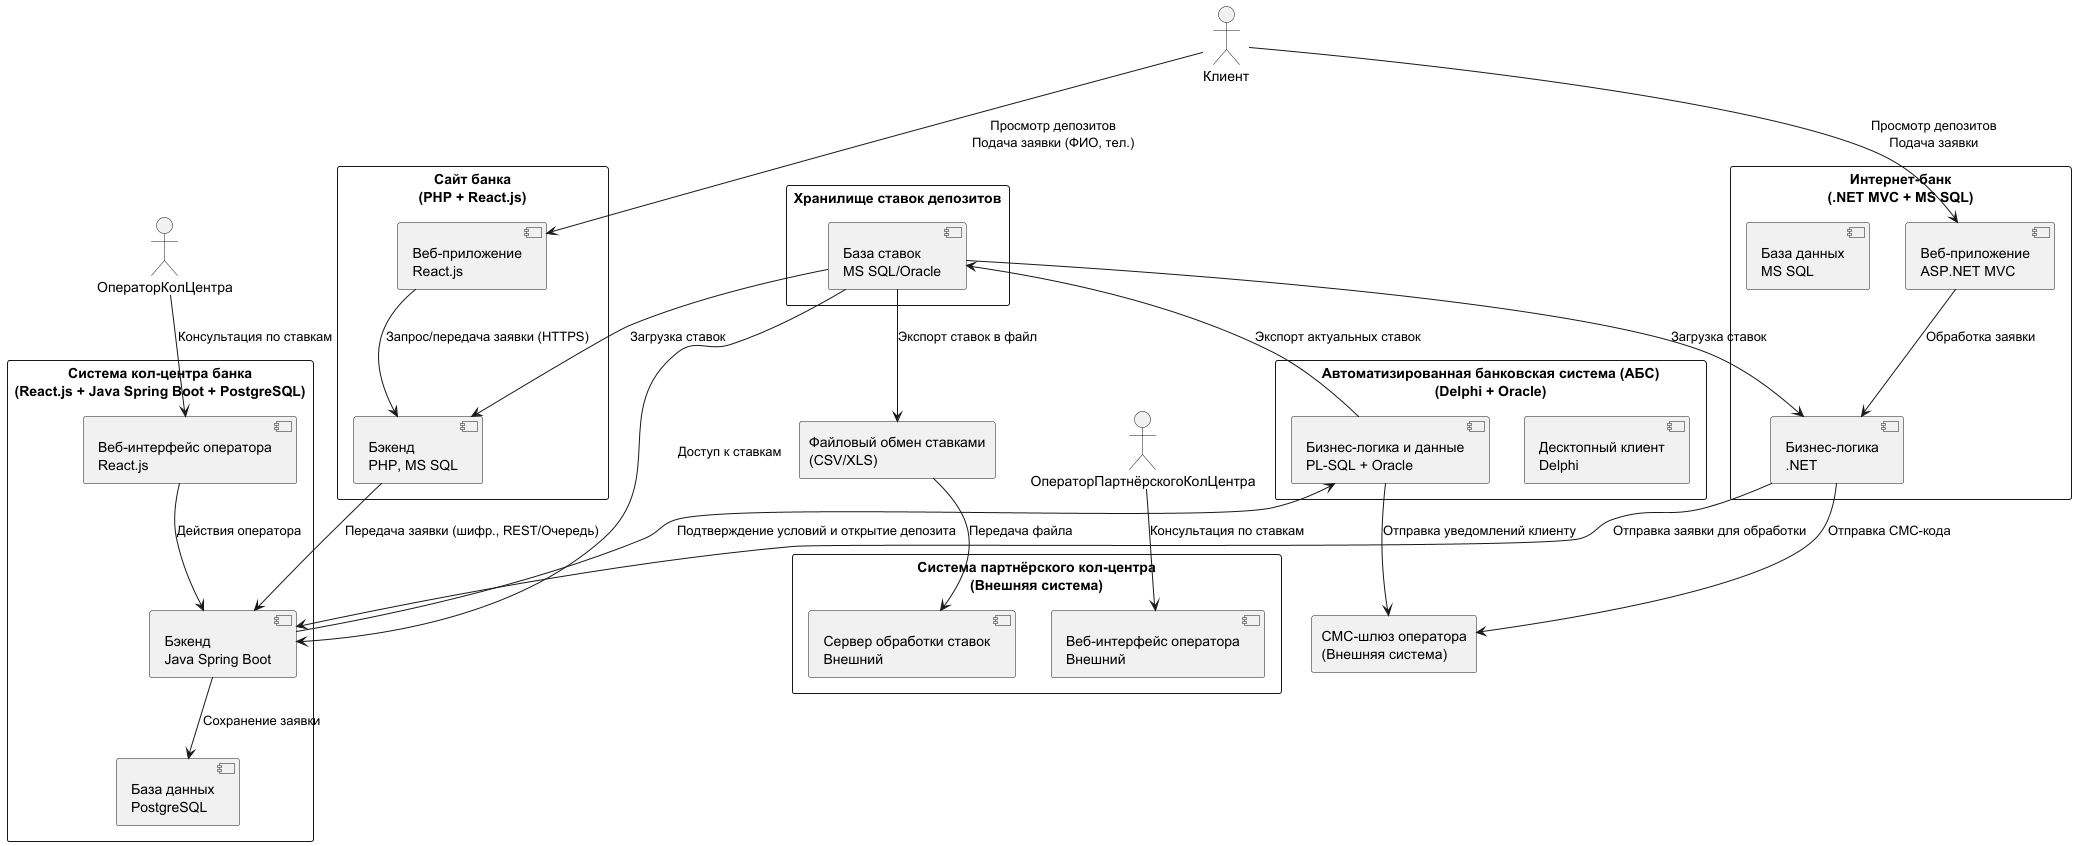

The diagram above was rendered by PlantUML. Its source (embedded in the PNG):
@startuml
!define RECTANGLE component

actor Клиент as Client
actor ОператорКолЦентра as OperatorCC
actor ОператорПартнёрскогоКолЦентра as OperatorPartnerCC

rectangle "Сайт банка\n(PHP + React.js)" as Website {
  component "Веб-приложение\nReact.js" as WebsiteFrontend
  component "Бэкенд\nPHP, MS SQL" as WebsiteBackend
}

rectangle "Интернет-банк\n(.NET MVC + MS SQL)" as InternetBank {
  component "Веб-приложение\nASP.NET MVC" as IBFrontend
  component "Бизнес-логика\n.NET" as IBBusinessLogic
  component "База данных\nMS SQL" as IBDatabase
}

rectangle "Система кол-центра банка\n(React.js + Java Spring Boot + PostgreSQL)" as CallCenter {
  component "Веб-интерфейс оператора\nReact.js" as CCFrontend
  component "Бэкенд\nJava Spring Boot" as CCBackend
  component "База данных\nPostgreSQL" as CCDatabase
}

rectangle "Система партнёрского кол-центра\n(Внешняя система)" as PartnerCallCenter {
  component "Веб-интерфейс оператора\nВнешний" as PartnerCCFrontend
  component "Сервер обработки ставок\nВнешний" as PartnerCCServer
}

rectangle "Автоматизированная банковская система (АБС)\n(Delphi + Oracle)" as ABS {
  component "Десктопный клиент\nDelphi" as ABSClient
  component "Бизнес-логика и данные\nPL-SQL + Oracle" as ABSDatabase
}

rectangle "СМС-шлюз оператора\n(Внешняя система)" as SMSGateway

rectangle "Хранилище ставок депозитов" as RatesStorage {
  component "База ставок\nMS SQL/Oracle" as RatesDB
}

rectangle "Файловый обмен ставками\n(CSV/XLS)" as RatesFileExchange

' Клиенты
Client --> WebsiteFrontend : Просмотр депозитов\nПодача заявки (ФИО, тел.)
WebsiteFrontend --> WebsiteBackend : Запрос/передача заявки (HTTPS)
Client --> IBFrontend : Просмотр депозитов\nПодача заявки

' Сайт -> Кол-центр
WebsiteBackend --> CCBackend : Передача заявки (шифр., REST/Очередь)
IBFrontend --> IBBusinessLogic : Обработка заявки
IBBusinessLogic --> CCBackend : Отправка заявки для обработки

' СМС
IBBusinessLogic --> SMSGateway : Отправка СМС-кода
ABSDatabase --> SMSGateway : Отправка уведомлений клиенту

' Кол-центр банка
CCFrontend --> CCBackend : Действия оператора
CCBackend --> CCDatabase : Сохранение заявки
CCBackend --> ABSDatabase : Подтверждение условий и открытие депозита

' Операторы
OperatorCC --> CCFrontend : Консультация по ставкам
OperatorPartnerCC --> PartnerCCFrontend : Консультация по ставкам

' Ставки
ABSDatabase --> RatesDB : Экспорт актуальных ставок
RatesDB --> WebsiteBackend : Загрузка ставок
RatesDB --> IBBusinessLogic : Загрузка ставок
RatesDB --> CCBackend : Доступ к ставкам
RatesDB --> RatesFileExchange : Экспорт ставок в файл
RatesFileExchange --> PartnerCCServer : Передача файла

@enduml